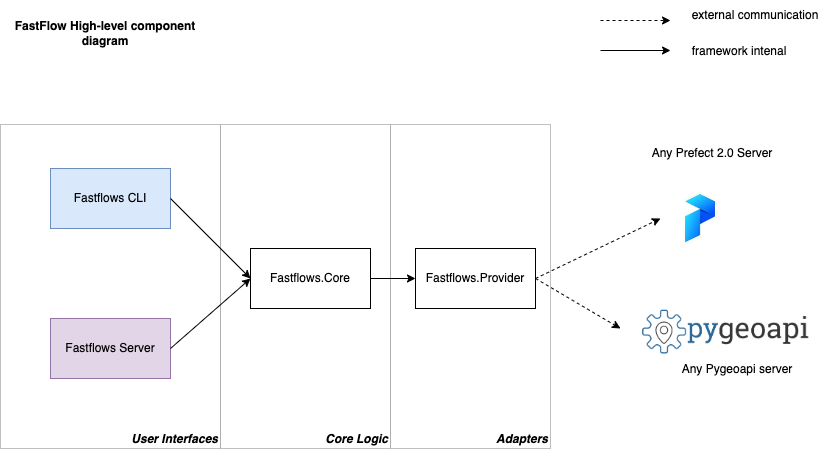

The diagram above was exported from draw.io. Its source (the exported page's mxGraphModel, read from the mxfile embedded in the PNG):
<mxGraphModel dx="897" dy="461" grid="1" gridSize="10" guides="1" tooltips="1" connect="1" arrows="1" fold="1" page="1" pageScale="1" pageWidth="827" pageHeight="1169" math="0" shadow="0">
  <root>
    <mxCell id="0" />
    <mxCell id="1" parent="0" />
    <mxCell id="bTL7COrQ6QIhAczvw_an-7" value="Adapters" style="rounded=0;whiteSpace=wrap;html=1;verticalAlign=bottom;align=right;fontStyle=3;dashed=1;dashPattern=1 1;strokeColor=#808080;" vertex="1" parent="1">
      <mxGeometry x="440" y="206" width="160" height="324" as="geometry" />
    </mxCell>
    <mxCell id="bTL7COrQ6QIhAczvw_an-6" value="Core Logic" style="rounded=0;whiteSpace=wrap;html=1;verticalAlign=bottom;align=right;fontStyle=3;dashed=1;dashPattern=1 1;strokeColor=#808080;" vertex="1" parent="1">
      <mxGeometry x="270" y="206" width="170" height="324" as="geometry" />
    </mxCell>
    <mxCell id="bTL7COrQ6QIhAczvw_an-5" value="User Interfaces" style="rounded=0;whiteSpace=wrap;html=1;verticalAlign=bottom;align=right;fontStyle=3;dashed=1;dashPattern=1 1;strokeColor=#808080;" vertex="1" parent="1">
      <mxGeometry x="50" y="206" width="220" height="324" as="geometry" />
    </mxCell>
    <mxCell id="HFTSgHNTgrpT8u2qQ7G2-1" value="Fastflows CLI" style="rounded=0;whiteSpace=wrap;html=1;fillColor=#dae8fc;strokeColor=#6c8ebf;" parent="1" vertex="1">
      <mxGeometry x="100" y="250" width="120" height="60" as="geometry" />
    </mxCell>
    <mxCell id="HFTSgHNTgrpT8u2qQ7G2-2" value="Fastflows Server" style="rounded=0;whiteSpace=wrap;html=1;fillColor=#e1d5e7;strokeColor=#9673a6;" parent="1" vertex="1">
      <mxGeometry x="100" y="400" width="120" height="60" as="geometry" />
    </mxCell>
    <mxCell id="HFTSgHNTgrpT8u2qQ7G2-3" value="Fastflows.Core" style="rounded=0;whiteSpace=wrap;html=1;" parent="1" vertex="1">
      <mxGeometry x="300" y="330" width="120" height="60" as="geometry" />
    </mxCell>
    <mxCell id="HFTSgHNTgrpT8u2qQ7G2-4" value="" style="endArrow=classic;html=1;rounded=0;exitX=1;exitY=0.5;exitDx=0;exitDy=0;entryX=0;entryY=0.5;entryDx=0;entryDy=0;" parent="1" source="HFTSgHNTgrpT8u2qQ7G2-1" target="HFTSgHNTgrpT8u2qQ7G2-3" edge="1">
      <mxGeometry width="50" height="50" relative="1" as="geometry">
        <mxPoint x="230" y="420" as="sourcePoint" />
        <mxPoint x="280" y="370" as="targetPoint" />
      </mxGeometry>
    </mxCell>
    <mxCell id="HFTSgHNTgrpT8u2qQ7G2-5" value="" style="endArrow=classic;html=1;rounded=0;exitX=1;exitY=0.5;exitDx=0;exitDy=0;entryX=0;entryY=0.5;entryDx=0;entryDy=0;" parent="1" source="HFTSgHNTgrpT8u2qQ7G2-2" target="HFTSgHNTgrpT8u2qQ7G2-3" edge="1">
      <mxGeometry width="50" height="50" relative="1" as="geometry">
        <mxPoint x="230" y="320" as="sourcePoint" />
        <mxPoint x="310" y="370" as="targetPoint" />
      </mxGeometry>
    </mxCell>
    <mxCell id="HFTSgHNTgrpT8u2qQ7G2-6" value="Fastflows.Provider" style="rounded=0;whiteSpace=wrap;html=1;" parent="1" vertex="1">
      <mxGeometry x="465" y="330" width="120" height="60" as="geometry" />
    </mxCell>
    <mxCell id="HFTSgHNTgrpT8u2qQ7G2-7" value="" style="endArrow=classic;html=1;rounded=0;exitX=1;exitY=0.5;exitDx=0;exitDy=0;" parent="1" source="HFTSgHNTgrpT8u2qQ7G2-3" target="HFTSgHNTgrpT8u2qQ7G2-6" edge="1">
      <mxGeometry width="50" height="50" relative="1" as="geometry">
        <mxPoint x="230" y="420" as="sourcePoint" />
        <mxPoint x="310" y="370" as="targetPoint" />
      </mxGeometry>
    </mxCell>
    <mxCell id="HFTSgHNTgrpT8u2qQ7G2-8" value="" style="shape=image;verticalLabelPosition=bottom;labelBackgroundColor=default;verticalAlign=top;aspect=fixed;imageAspect=0;image=data:image/jpeg,(base64 omitted: 2896 chars);" parent="1" vertex="1">
      <mxGeometry x="710" y="260" width="80" height="80" as="geometry" />
    </mxCell>
    <mxCell id="HFTSgHNTgrpT8u2qQ7G2-10" value="" style="endArrow=classic;html=1;rounded=0;exitX=1;exitY=0.5;exitDx=0;exitDy=0;entryX=0;entryY=0.5;entryDx=0;entryDy=0;dashed=1;" parent="1" source="HFTSgHNTgrpT8u2qQ7G2-6" target="HFTSgHNTgrpT8u2qQ7G2-8" edge="1">
      <mxGeometry width="50" height="50" relative="1" as="geometry">
        <mxPoint x="620" y="470" as="sourcePoint" />
        <mxPoint x="670" y="420" as="targetPoint" />
      </mxGeometry>
    </mxCell>
    <mxCell id="HFTSgHNTgrpT8u2qQ7G2-11" value="Any Prefect 2.0 Server" style="text;html=1;strokeColor=none;fillColor=none;align=center;verticalAlign=middle;whiteSpace=wrap;rounded=0;" parent="1" vertex="1">
      <mxGeometry x="697" y="220" width="130" height="30" as="geometry" />
    </mxCell>
    <mxCell id="ZkFnUDQWQU9KsiFSKDVa-1" value="FastFlow High-level component diagram" style="text;html=1;strokeColor=none;fillColor=none;align=center;verticalAlign=middle;whiteSpace=wrap;rounded=0;fontStyle=1" parent="1" vertex="1">
      <mxGeometry x="50" y="100" width="210" height="30" as="geometry" />
    </mxCell>
    <mxCell id="ZkFnUDQWQU9KsiFSKDVa-2" value="" style="endArrow=classic;html=1;rounded=0;exitX=1;exitY=0.5;exitDx=0;exitDy=0;entryX=0;entryY=0.5;entryDx=0;entryDy=0;dashed=1;" parent="1" edge="1">
      <mxGeometry width="50" height="50" relative="1" as="geometry">
        <mxPoint x="650" y="102" as="sourcePoint" />
        <mxPoint x="720" y="102" as="targetPoint" />
      </mxGeometry>
    </mxCell>
    <mxCell id="ZkFnUDQWQU9KsiFSKDVa-3" value="" style="endArrow=classic;html=1;rounded=0;exitX=1;exitY=0.5;exitDx=0;exitDy=0;" parent="1" edge="1">
      <mxGeometry width="50" height="50" relative="1" as="geometry">
        <mxPoint x="650" y="132" as="sourcePoint" />
        <mxPoint x="720" y="132" as="targetPoint" />
      </mxGeometry>
    </mxCell>
    <mxCell id="ZkFnUDQWQU9KsiFSKDVa-4" value="external communication" style="text;html=1;strokeColor=none;fillColor=none;align=center;verticalAlign=middle;whiteSpace=wrap;rounded=0;" parent="1" vertex="1">
      <mxGeometry x="740" y="82" width="130" height="30" as="geometry" />
    </mxCell>
    <mxCell id="ZkFnUDQWQU9KsiFSKDVa-6" value="framework intenal" style="text;html=1;strokeColor=none;fillColor=none;align=center;verticalAlign=middle;whiteSpace=wrap;rounded=0;" parent="1" vertex="1">
      <mxGeometry x="724" y="118" width="130" height="30" as="geometry" />
    </mxCell>
    <mxCell id="bTL7COrQ6QIhAczvw_an-1" value="" style="endArrow=classic;html=1;rounded=0;exitX=1;exitY=0.5;exitDx=0;exitDy=0;dashed=1;" edge="1" parent="1" source="HFTSgHNTgrpT8u2qQ7G2-6">
      <mxGeometry width="50" height="50" relative="1" as="geometry">
        <mxPoint x="610" y="370" as="sourcePoint" />
        <mxPoint x="670" y="410" as="targetPoint" />
      </mxGeometry>
    </mxCell>
    <mxCell id="bTL7COrQ6QIhAczvw_an-3" value="" style="shape=image;verticalLabelPosition=bottom;labelBackgroundColor=default;verticalAlign=top;aspect=fixed;imageAspect=0;image=https://pygeoapi.io/img/pygeoapi-logo.png;" vertex="1" parent="1">
      <mxGeometry x="690" y="390" width="170" height="46.46" as="geometry" />
    </mxCell>
    <mxCell id="bTL7COrQ6QIhAczvw_an-4" value="Any Pygeoapi server" style="text;html=1;strokeColor=none;fillColor=none;align=center;verticalAlign=middle;whiteSpace=wrap;rounded=0;" vertex="1" parent="1">
      <mxGeometry x="724" y="436.46" width="126" height="30" as="geometry" />
    </mxCell>
  </root>
</mxGraphModel>